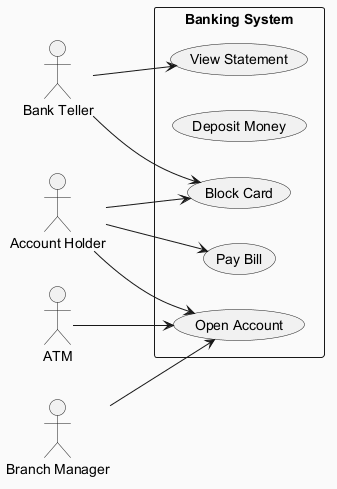

The diagram above was rendered by PlantUML. Its source (embedded in the PNG):
@startuml
skinparam backgroundColor #FAFAFA
skinparam classBackgroundColor #FFF3E0
skinparam classBorderColor #E65100
left to right direction
actor "Branch Manager" as BranchManager
actor "Bank Teller" as BankTeller
actor "Account Holder" as AccountHolder
actor "ATM" as ATM
rectangle "Banking System" {
  usecase "Block Card" as UC_BlockCard
  usecase "Deposit Money" as UC_DepositMoney
  usecase "View Statement" as UC_ViewStatement
  usecase "Open Account" as UC_OpenAccount
  usecase "Pay Bill" as UC_PayBill
}
BranchManager --> UC_OpenAccount
BankTeller --> UC_ViewStatement
BankTeller --> UC_BlockCard
AccountHolder --> UC_OpenAccount
AccountHolder --> UC_PayBill
AccountHolder --> UC_BlockCard
ATM --> UC_OpenAccount
@enduml